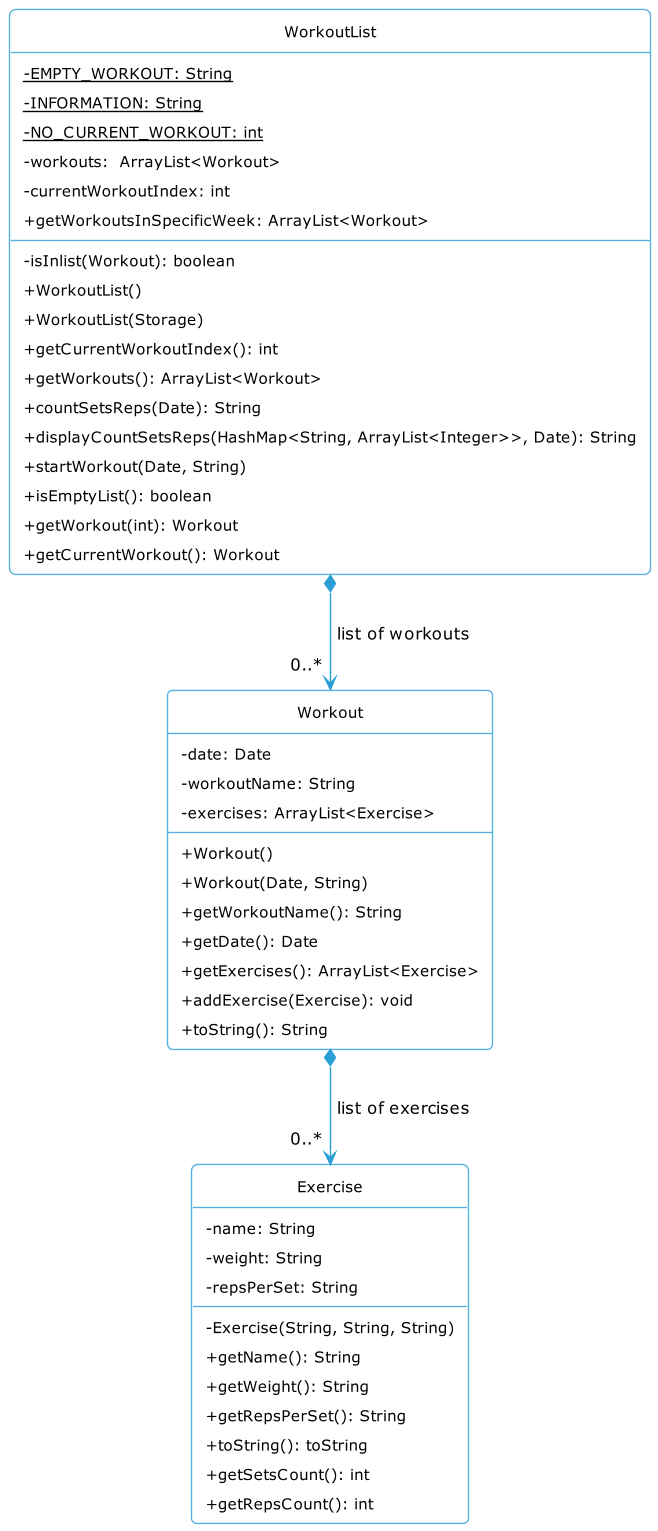

The diagram above was rendered by PlantUML. Its source (embedded in the PNG):
@startuml
'https://plantuml.com/sequence-diagram
!include Style.puml

 class Exercise{
 - name: String
 - weight: String
 - repsPerSet: String
 - Exercise(String, String, String)
 + getName(): String
 + getWeight(): String
 + getRepsPerSet(): String
 + toString(): toString
 + getSetsCount(): int
 + getRepsCount(): int
 }

 class Workout{
 - date: Date
 - workoutName: String
 - exercises: ArrayList<Exercise>
 + Workout()
 + Workout(Date, String)
 + getWorkoutName(): String
 + getDate(): Date
 + getExercises(): ArrayList<Exercise>
 + addExercise(Exercise): void
 + toString(): String
 }

 class WorkoutList{
 {static} - EMPTY_WORKOUT: String
 {static} - INFORMATION: String
 {static} - NO_CURRENT_WORKOUT: int
 - workouts:  ArrayList<Workout>
 - currentWorkoutIndex: int
 - isInlist(Workout): boolean
 + WorkoutList()
 + WorkoutList(Storage)
 + getCurrentWorkoutIndex(): int
 + getWorkouts(): ArrayList<Workout>
 + countSetsReps(Date): String
 + displayCountSetsReps(HashMap<String, ArrayList<Integer>>, Date): String
 + getWorkoutsInSpecificWeek: ArrayList<Workout>
 + startWorkout(Date, String)
 + isEmptyList(): boolean
 + getWorkout(int): Workout
 + getCurrentWorkout(): Workout
 }

 Workout *--> "0..*" Exercise: list of exercises
 WorkoutList *--> "0..*" Workout: list of workouts
@enduml